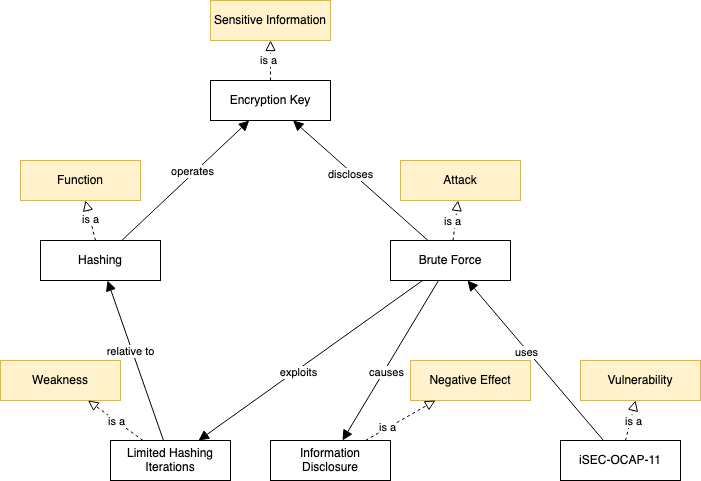

The diagram above was exported from draw.io. Its source (the exported page's mxGraphModel, read from the mxfile embedded in the PNG):
<mxGraphModel dx="694" dy="634" grid="1" gridSize="10" guides="1" tooltips="1" connect="1" arrows="1" fold="1" page="1" pageScale="1" pageWidth="850" pageHeight="1100" math="0" shadow="0">
  <root>
    <mxCell id="0" />
    <mxCell id="1" parent="0" />
    <mxCell id="6TaLy2PaAnO10OWpwQYX-1" value="Sensitive Information" style="rounded=0;whiteSpace=wrap;html=1;fillColor=#fff2cc;strokeColor=#d6b656;" vertex="1" parent="1">
      <mxGeometry x="210" y="160" width="120" height="40" as="geometry" />
    </mxCell>
    <mxCell id="6TaLy2PaAnO10OWpwQYX-2" value="Encryption Key" style="rounded=0;whiteSpace=wrap;html=1;" vertex="1" parent="1">
      <mxGeometry x="210" y="240" width="120" height="40" as="geometry" />
    </mxCell>
    <mxCell id="6TaLy2PaAnO10OWpwQYX-3" value="Function" style="rounded=0;whiteSpace=wrap;html=1;fillColor=#fff2cc;strokeColor=#d6b656;" vertex="1" parent="1">
      <mxGeometry x="20" y="320" width="120" height="40" as="geometry" />
    </mxCell>
    <mxCell id="6TaLy2PaAnO10OWpwQYX-4" value="Hashing" style="rounded=0;whiteSpace=wrap;html=1;" vertex="1" parent="1">
      <mxGeometry x="40" y="400" width="120" height="40" as="geometry" />
    </mxCell>
    <mxCell id="6TaLy2PaAnO10OWpwQYX-5" value="Weakness" style="rounded=0;whiteSpace=wrap;html=1;fillColor=#fff2cc;strokeColor=#d6b656;" vertex="1" parent="1">
      <mxGeometry y="520" width="120" height="40" as="geometry" />
    </mxCell>
    <mxCell id="6TaLy2PaAnO10OWpwQYX-6" value="Limited Hashing Iterations" style="rounded=0;whiteSpace=wrap;html=1;" vertex="1" parent="1">
      <mxGeometry x="110" y="600" width="120" height="40" as="geometry" />
    </mxCell>
    <mxCell id="6TaLy2PaAnO10OWpwQYX-7" value="Attack" style="rounded=0;whiteSpace=wrap;html=1;fillColor=#fff2cc;strokeColor=#d6b656;" vertex="1" parent="1">
      <mxGeometry x="400" y="320" width="120" height="40" as="geometry" />
    </mxCell>
    <mxCell id="6TaLy2PaAnO10OWpwQYX-8" value="Brute Force" style="rounded=0;whiteSpace=wrap;html=1;" vertex="1" parent="1">
      <mxGeometry x="390" y="400" width="120" height="40" as="geometry" />
    </mxCell>
    <mxCell id="6TaLy2PaAnO10OWpwQYX-9" value="Vulnerability" style="rounded=0;whiteSpace=wrap;html=1;fillColor=#fff2cc;strokeColor=#d6b656;" vertex="1" parent="1">
      <mxGeometry x="580" y="520" width="120" height="40" as="geometry" />
    </mxCell>
    <mxCell id="6TaLy2PaAnO10OWpwQYX-10" value="iSEC-OCAP-11" style="rounded=0;whiteSpace=wrap;html=1;" vertex="1" parent="1">
      <mxGeometry x="560" y="600" width="120" height="40" as="geometry" />
    </mxCell>
    <mxCell id="6TaLy2PaAnO10OWpwQYX-11" value="Negative Effect" style="rounded=0;whiteSpace=wrap;html=1;fillColor=#fff2cc;strokeColor=#d6b656;" vertex="1" parent="1">
      <mxGeometry x="410" y="520" width="120" height="40" as="geometry" />
    </mxCell>
    <mxCell id="6TaLy2PaAnO10OWpwQYX-12" value="Information Disclosure" style="rounded=0;whiteSpace=wrap;html=1;" vertex="1" parent="1">
      <mxGeometry x="270" y="600" width="120" height="40" as="geometry" />
    </mxCell>
    <mxCell id="6TaLy2PaAnO10OWpwQYX-13" value="" style="endArrow=block;startArrow=none;endFill=0;startFill=0;endSize=8;html=1;verticalAlign=bottom;dashed=1;labelBackgroundColor=none;rounded=0;" edge="1" parent="1" source="6TaLy2PaAnO10OWpwQYX-2" target="6TaLy2PaAnO10OWpwQYX-1">
      <mxGeometry width="160" relative="1" as="geometry">
        <mxPoint x="150" y="140" as="sourcePoint" />
        <mxPoint x="310" y="140" as="targetPoint" />
      </mxGeometry>
    </mxCell>
    <mxCell id="6TaLy2PaAnO10OWpwQYX-14" value="is a" style="edgeLabel;html=1;align=center;verticalAlign=middle;resizable=0;points=[];" vertex="1" connectable="0" parent="6TaLy2PaAnO10OWpwQYX-13">
      <mxGeometry x="0.05" y="3" relative="1" as="geometry">
        <mxPoint as="offset" />
      </mxGeometry>
    </mxCell>
    <mxCell id="6TaLy2PaAnO10OWpwQYX-15" value="" style="endArrow=block;startArrow=none;endFill=0;startFill=0;endSize=8;html=1;verticalAlign=bottom;dashed=1;labelBackgroundColor=none;rounded=0;" edge="1" parent="1" source="6TaLy2PaAnO10OWpwQYX-4" target="6TaLy2PaAnO10OWpwQYX-3">
      <mxGeometry width="160" relative="1" as="geometry">
        <mxPoint x="360" y="180" as="sourcePoint" />
        <mxPoint x="360" y="120" as="targetPoint" />
      </mxGeometry>
    </mxCell>
    <mxCell id="6TaLy2PaAnO10OWpwQYX-16" value="is a" style="edgeLabel;html=1;align=center;verticalAlign=middle;resizable=0;points=[];" vertex="1" connectable="0" parent="6TaLy2PaAnO10OWpwQYX-15">
      <mxGeometry x="0.075" relative="1" as="geometry">
        <mxPoint as="offset" />
      </mxGeometry>
    </mxCell>
    <mxCell id="6TaLy2PaAnO10OWpwQYX-17" value="" style="endArrow=block;startArrow=none;endFill=0;startFill=0;endSize=8;html=1;verticalAlign=bottom;dashed=1;labelBackgroundColor=none;rounded=0;" edge="1" parent="1" source="6TaLy2PaAnO10OWpwQYX-8" target="6TaLy2PaAnO10OWpwQYX-7">
      <mxGeometry width="160" relative="1" as="geometry">
        <mxPoint x="110" y="420" as="sourcePoint" />
        <mxPoint x="110" y="360" as="targetPoint" />
      </mxGeometry>
    </mxCell>
    <mxCell id="6TaLy2PaAnO10OWpwQYX-18" value="is a" style="edgeLabel;html=1;align=center;verticalAlign=middle;resizable=0;points=[];" vertex="1" connectable="0" parent="6TaLy2PaAnO10OWpwQYX-17">
      <mxGeometry x="-0.05" y="3" relative="1" as="geometry">
        <mxPoint as="offset" />
      </mxGeometry>
    </mxCell>
    <mxCell id="6TaLy2PaAnO10OWpwQYX-19" value="" style="endArrow=block;startArrow=none;endFill=0;startFill=0;endSize=8;html=1;verticalAlign=bottom;dashed=1;labelBackgroundColor=none;rounded=0;" edge="1" parent="1" source="6TaLy2PaAnO10OWpwQYX-10" target="6TaLy2PaAnO10OWpwQYX-9">
      <mxGeometry width="160" relative="1" as="geometry">
        <mxPoint x="530" y="430" as="sourcePoint" />
        <mxPoint x="550" y="370" as="targetPoint" />
      </mxGeometry>
    </mxCell>
    <mxCell id="6TaLy2PaAnO10OWpwQYX-20" value="is a" style="edgeLabel;html=1;align=center;verticalAlign=middle;resizable=0;points=[];" vertex="1" connectable="0" parent="6TaLy2PaAnO10OWpwQYX-19">
      <mxGeometry y="-2" relative="1" as="geometry">
        <mxPoint as="offset" />
      </mxGeometry>
    </mxCell>
    <mxCell id="6TaLy2PaAnO10OWpwQYX-21" value="" style="endArrow=block;startArrow=none;endFill=0;startFill=0;endSize=8;html=1;verticalAlign=bottom;dashed=1;labelBackgroundColor=none;rounded=0;" edge="1" parent="1" source="6TaLy2PaAnO10OWpwQYX-12" target="6TaLy2PaAnO10OWpwQYX-11">
      <mxGeometry width="160" relative="1" as="geometry">
        <mxPoint x="630" y="540" as="sourcePoint" />
        <mxPoint x="670" y="480" as="targetPoint" />
      </mxGeometry>
    </mxCell>
    <mxCell id="6TaLy2PaAnO10OWpwQYX-22" value="is a" style="edgeLabel;html=1;align=center;verticalAlign=middle;resizable=0;points=[];" vertex="1" connectable="0" parent="6TaLy2PaAnO10OWpwQYX-21">
      <mxGeometry x="-0.375" y="1" relative="1" as="geometry">
        <mxPoint as="offset" />
      </mxGeometry>
    </mxCell>
    <mxCell id="6TaLy2PaAnO10OWpwQYX-23" value="" style="endArrow=block;startArrow=none;endFill=0;startFill=0;endSize=8;html=1;verticalAlign=bottom;dashed=1;labelBackgroundColor=none;rounded=0;" edge="1" parent="1" source="6TaLy2PaAnO10OWpwQYX-6" target="6TaLy2PaAnO10OWpwQYX-5">
      <mxGeometry width="160" relative="1" as="geometry">
        <mxPoint x="430.5" y="550" as="sourcePoint" />
        <mxPoint x="424.5" y="510" as="targetPoint" />
      </mxGeometry>
    </mxCell>
    <mxCell id="6TaLy2PaAnO10OWpwQYX-24" value="is a" style="edgeLabel;html=1;align=center;verticalAlign=middle;resizable=0;points=[];" vertex="1" connectable="0" parent="6TaLy2PaAnO10OWpwQYX-23">
      <mxGeometry relative="1" as="geometry">
        <mxPoint as="offset" />
      </mxGeometry>
    </mxCell>
    <mxCell id="6TaLy2PaAnO10OWpwQYX-25" value="" style="endArrow=block;startArrow=none;endFill=1;startFill=0;endSize=8;html=1;verticalAlign=bottom;labelBackgroundColor=none;rounded=0;" edge="1" parent="1" source="6TaLy2PaAnO10OWpwQYX-10" target="6TaLy2PaAnO10OWpwQYX-8">
      <mxGeometry width="160" relative="1" as="geometry">
        <mxPoint x="700" y="200" as="sourcePoint" />
        <mxPoint x="860" y="200" as="targetPoint" />
      </mxGeometry>
    </mxCell>
    <mxCell id="6TaLy2PaAnO10OWpwQYX-26" value="uses" style="edgeLabel;html=1;align=center;verticalAlign=middle;resizable=0;points=[];" vertex="1" connectable="0" parent="6TaLy2PaAnO10OWpwQYX-25">
      <mxGeometry x="0.1267" y="2" relative="1" as="geometry">
        <mxPoint as="offset" />
      </mxGeometry>
    </mxCell>
    <mxCell id="6TaLy2PaAnO10OWpwQYX-27" value="" style="endArrow=block;startArrow=none;endFill=1;startFill=0;endSize=8;html=1;verticalAlign=bottom;labelBackgroundColor=none;rounded=0;" edge="1" parent="1" source="6TaLy2PaAnO10OWpwQYX-8" target="6TaLy2PaAnO10OWpwQYX-6">
      <mxGeometry width="160" relative="1" as="geometry">
        <mxPoint x="830" y="490" as="sourcePoint" />
        <mxPoint x="590" y="370" as="targetPoint" />
      </mxGeometry>
    </mxCell>
    <mxCell id="6TaLy2PaAnO10OWpwQYX-28" value="exploits" style="edgeLabel;html=1;align=center;verticalAlign=middle;resizable=0;points=[];" vertex="1" connectable="0" parent="6TaLy2PaAnO10OWpwQYX-27">
      <mxGeometry x="0.1267" y="2" relative="1" as="geometry">
        <mxPoint as="offset" />
      </mxGeometry>
    </mxCell>
    <mxCell id="6TaLy2PaAnO10OWpwQYX-29" value="" style="endArrow=block;startArrow=none;endFill=1;startFill=0;endSize=8;html=1;verticalAlign=bottom;labelBackgroundColor=none;rounded=0;" edge="1" parent="1" source="6TaLy2PaAnO10OWpwQYX-6" target="6TaLy2PaAnO10OWpwQYX-4">
      <mxGeometry width="160" relative="1" as="geometry">
        <mxPoint x="524.1935483870968" y="370" as="sourcePoint" />
        <mxPoint x="90" y="470" as="targetPoint" />
      </mxGeometry>
    </mxCell>
    <mxCell id="6TaLy2PaAnO10OWpwQYX-30" value="relative to" style="edgeLabel;html=1;align=center;verticalAlign=middle;resizable=0;points=[];" vertex="1" connectable="0" parent="6TaLy2PaAnO10OWpwQYX-29">
      <mxGeometry x="0.1267" y="2" relative="1" as="geometry">
        <mxPoint as="offset" />
      </mxGeometry>
    </mxCell>
    <mxCell id="6TaLy2PaAnO10OWpwQYX-31" value="" style="endArrow=block;startArrow=none;endFill=1;startFill=0;endSize=8;html=1;verticalAlign=bottom;labelBackgroundColor=none;rounded=0;" edge="1" parent="1" source="6TaLy2PaAnO10OWpwQYX-4" target="6TaLy2PaAnO10OWpwQYX-2">
      <mxGeometry width="160" relative="1" as="geometry">
        <mxPoint x="330.6451612903227" y="490" as="sourcePoint" />
        <mxPoint x="175.80645161290317" y="370" as="targetPoint" />
      </mxGeometry>
    </mxCell>
    <mxCell id="6TaLy2PaAnO10OWpwQYX-32" value="operates" style="edgeLabel;html=1;align=center;verticalAlign=middle;resizable=0;points=[];" vertex="1" connectable="0" parent="6TaLy2PaAnO10OWpwQYX-31">
      <mxGeometry x="0.1267" y="2" relative="1" as="geometry">
        <mxPoint as="offset" />
      </mxGeometry>
    </mxCell>
    <mxCell id="6TaLy2PaAnO10OWpwQYX-33" value="" style="endArrow=block;startArrow=none;endFill=1;startFill=0;endSize=8;html=1;verticalAlign=bottom;labelBackgroundColor=none;rounded=0;" edge="1" parent="1" source="6TaLy2PaAnO10OWpwQYX-8" target="6TaLy2PaAnO10OWpwQYX-2">
      <mxGeometry width="160" relative="1" as="geometry">
        <mxPoint x="175" y="330" as="sourcePoint" />
        <mxPoint x="325" y="210" as="targetPoint" />
      </mxGeometry>
    </mxCell>
    <mxCell id="6TaLy2PaAnO10OWpwQYX-34" value="discloses" style="edgeLabel;html=1;align=center;verticalAlign=middle;resizable=0;points=[];" vertex="1" connectable="0" parent="6TaLy2PaAnO10OWpwQYX-33">
      <mxGeometry x="0.1267" y="2" relative="1" as="geometry">
        <mxPoint as="offset" />
      </mxGeometry>
    </mxCell>
    <mxCell id="6TaLy2PaAnO10OWpwQYX-35" value="" style="endArrow=block;startArrow=none;endFill=1;startFill=0;endSize=8;html=1;verticalAlign=bottom;labelBackgroundColor=none;rounded=0;" edge="1" parent="1" source="6TaLy2PaAnO10OWpwQYX-8" target="6TaLy2PaAnO10OWpwQYX-12">
      <mxGeometry width="160" relative="1" as="geometry">
        <mxPoint x="830" y="490" as="sourcePoint" />
        <mxPoint x="590" y="370" as="targetPoint" />
      </mxGeometry>
    </mxCell>
    <mxCell id="6TaLy2PaAnO10OWpwQYX-36" value="causes" style="edgeLabel;html=1;align=center;verticalAlign=middle;resizable=0;points=[];" vertex="1" connectable="0" parent="6TaLy2PaAnO10OWpwQYX-35">
      <mxGeometry x="0.1267" y="2" relative="1" as="geometry">
        <mxPoint as="offset" />
      </mxGeometry>
    </mxCell>
  </root>
</mxGraphModel>